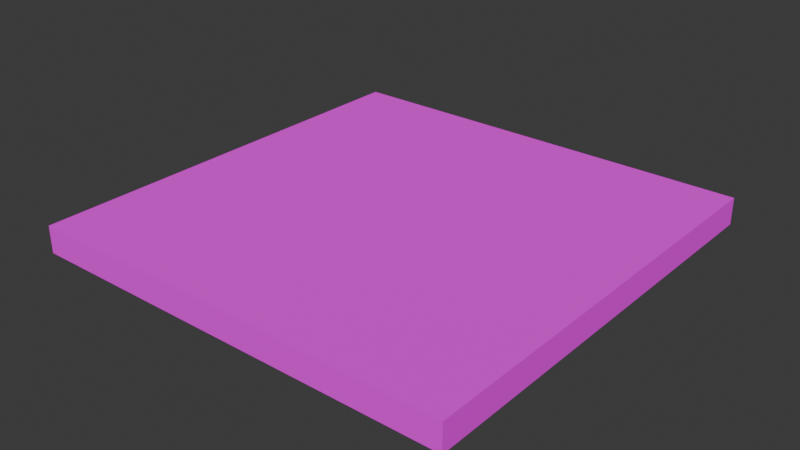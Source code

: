 # Source: tile.blend  (saved by Blender 4.1.24; exported with 4.5.12 LTS)
import bpy
from mathutils import Matrix  # noqa: F401  (used for matrix-valued properties, if any)

bpy.ops.wm.read_factory_settings(use_empty=True)
scene = bpy.context.scene
scene.name = 'Scene'

# ---- collections
col_collection = bpy.data.collections.new('Collection'); scene.collection.children.link(col_collection)

# ---- images (referenced by path relative to the original .blend; pixels are not part of the script)
import os
ASSET_DIR = os.environ.get("B2B_ASSET_DIR", "")  # directory of the original .blend (textures are referenced by path, not embedded)
HERE = os.path.dirname(os.path.abspath(__file__))  # packed textures are extracted next to this script under _unpacked/

def load_image(name, relpath, width, height, colorspace="sRGB"):
    """Load a texture the original file referenced (path relative to the .blend, or extracted next to this script)."""
    p = next((c for c in (os.path.join(HERE, relpath), os.path.join(ASSET_DIR, relpath)) if relpath and os.path.exists(c)), "")
    if p:
        img = bpy.data.images.load(p, check_existing=True)
        img.name = name
    else:  # same state as the original file: an image datablock whose file is absent (Cycles renders it pink)
        img = bpy.data.images.new(name, width, height)
        img.source = "FILE"
        img.filepath = "//" + (relpath or name)
    img.colorspace_settings.name = colorspace
    return img
img_tile_png_001 = load_image('tile.png.001', 'tile.png', 1024, 1024, 'sRGB')

# ---- materials (node trees are filled in below, after node groups)
mat_material = bpy.data.materials.new('Material')
mat_material.alpha_threshold = 0.0
mat_material.use_transparent_shadow = False
mat_material.roughness = 0.5
mat_material.line_color = (0.0, 0.0, 0.0, 1.0)

# ---- material node trees
mat_material.use_nodes = True; mat_material.node_tree.nodes.clear()
_N = mat_material.node_tree.nodes; _L = mat_material.node_tree.links
n0 = _N.new('ShaderNodeOutputMaterial'); n0.name = 'Material Output'; n0.location = (300, 300)
n1 = _N.new('ShaderNodeBsdfPrincipled'); n1.name = 'Principled BSDF'; n1.location = (10, 300)
n1.inputs[2].default_value = 1.0
n1.inputs[3].default_value = 1.45
n2 = _N.new('ShaderNodeTexImage'); n2.name = 'Image Texture'; n2.location = (-517, 234)
n2.image = img_tile_png_001
n2.interpolation = 'Closest'
_L.new(n1.outputs[0], n0.inputs[0])
_L.new(n2.outputs[0], n1.inputs[0])
n0.is_active_output = True

# ---- world
world_world = bpy.data.worlds.new('World'); scene.world = world_world
world_world.use_nodes = True; world_world.node_tree.nodes.clear()
_N = world_world.node_tree.nodes; _L = world_world.node_tree.links
n0 = _N.new('ShaderNodeOutputWorld'); n0.name = 'World Output'; n0.location = (300, 300)
n1 = _N.new('ShaderNodeBackground'); n1.name = 'Background'; n1.location = (10, 300)
n1.inputs[0].default_value = (0.05088, 0.05088, 0.05088, 1.0)
_L.new(n1.outputs[0], n0.inputs[0])
n0.is_active_output = True
world_world.color = (0.05088, 0.05088, 0.05088)
world_world.use_sun_shadow = False
world_world.sun_shadow_jitter_overblur = 0.0

# ---- meshes
me_cube_001 = bpy.data.meshes.new('Cube.001')
me_cube_001.from_pydata([(-0.8, -0.8, -0.05), (-0.8, -0.8, 0.05), (-0.8, 0.8, -0.05), (-0.8, 0.8, 0.05), (0.8, -0.8, -0.05), (0.8, -0.8, 0.05), (0.8, 0.8, -0.05), (0.8, 0.8, 0.05)], [], [(0, 1, 3, 2), (2, 3, 7, 6), (6, 7, 5, 4), (4, 5, 1, 0), (2, 6, 4, 0), (7, 3, 1, 5)])
_uv = me_cube_001.uv_layers.new(name='UVMap')
_uv.uv.foreach_set('vector', [0.0, 0.0, 0.0625, 0.0, 0.0625, 1.0, 0.0, 1.0, 5.96e-08, 1.0, 0.0, 0.9375, 1.0, 0.9375, 1.0, 1.0, 1.0, 1.0, 0.9375, 1.0, 0.9375, 0.0, 1.0, 0.0, 1.0, 0.0, 1.0, 0.0625, 0.0, 0.0625, -2.98e-08, 0.0, 0.0, 0.0, 1.0, 0.0, 1.0, 1.0, 0.0, 1.0, 0.0, 0.0, 1.0, 0.0, 1.0, 1.0, 0.0, 1.0])
me_cube_001.materials.append(mat_material)
me_cube_001.update()

# ---- objects
ob_cube = bpy.data.objects.new('Cube', me_cube_001)

# ---- transforms, parenting, visibility, modifiers, constraints
ob_cube.location = (0.0, 0.0, 0.0)

# ---- collection membership
col_collection.objects.link(ob_cube)

# ---- scene / render settings (as saved in the file)
scene.frame_start = 1; scene.frame_end = 250; scene.frame_set(0)
scene.render.engine = 'BLENDER_EEVEE_NEXT'
scene.cycles.sampling_pattern = 'TABULATED_SOBOL'
scene.eevee.ray_tracing_options.trace_max_roughness = 0.0
bpy.context.view_layer.update()

# ---- added for rendering (the .blend has no active camera and no usable light): camera, sun
cam_auto = bpy.data.cameras.new('AutoCamera')
cam_auto.lens = 50.0
cam_auto.sensor_width = 36.0
cam_auto.clip_end = 1000.0
ob_auto_camera = bpy.data.objects.new('AutoCamera', cam_auto)
scene.collection.objects.link(ob_auto_camera)
ob_auto_camera.location = (2.09559, -2.51471, 1.67647)
ob_auto_camera.rotation_euler = (1.09748, -7.21219e-08, 0.694738)
scene.camera = ob_auto_camera
light_auto_sun = bpy.data.lights.new('AutoSun', 'SUN')
light_auto_sun.energy = 3.0
light_auto_sun.angle = 0.0523599
ob_auto_sun = bpy.data.objects.new('AutoSun', light_auto_sun)
scene.collection.objects.link(ob_auto_sun)
ob_auto_sun.rotation_euler = (0.872665, 0.174533, 0.523599)
bpy.context.view_layer.update()
